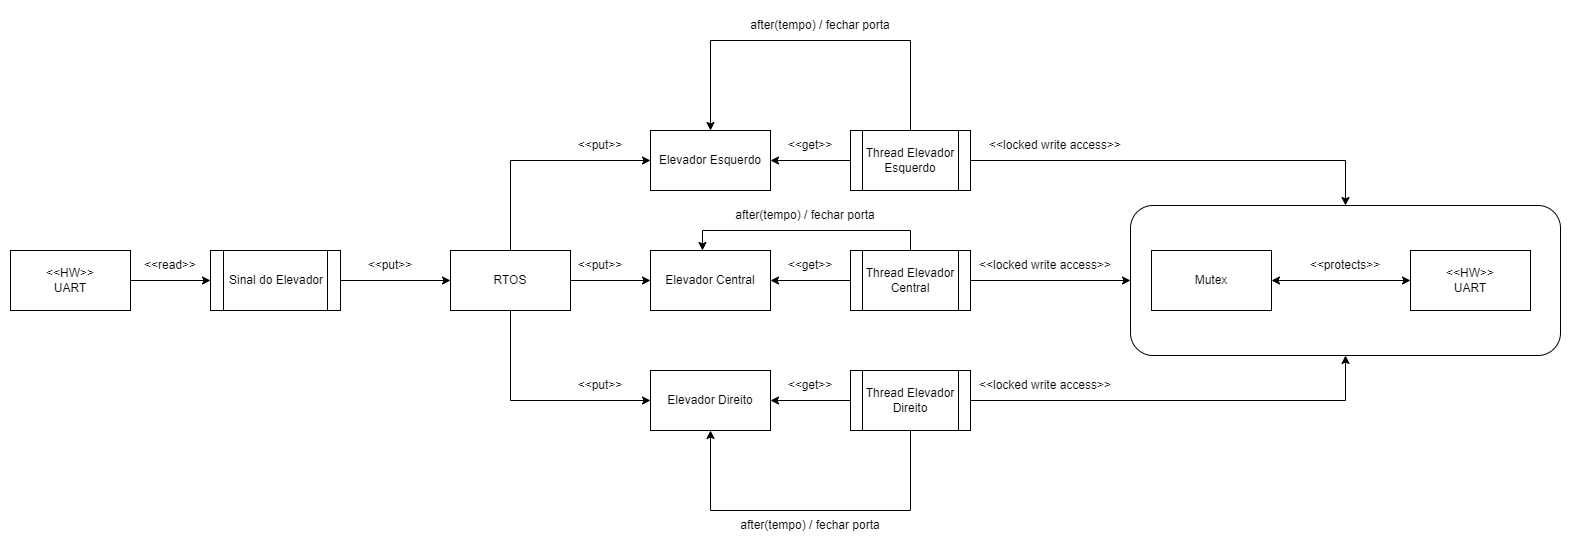

The diagram above was exported from draw.io. Its source (the exported page's mxGraphModel, read from the mxfile embedded in the PNG):
<mxGraphModel dx="1736" dy="908" grid="1" gridSize="10" guides="1" tooltips="1" connect="1" arrows="1" fold="1" page="1" pageScale="1" pageWidth="827" pageHeight="1169" math="0" shadow="0">
  <root>
    <mxCell id="0" />
    <mxCell id="1" parent="0" />
    <mxCell id="2" style="edgeStyle=orthogonalEdgeStyle;rounded=0;orthogonalLoop=1;jettySize=auto;html=1;entryX=0;entryY=0.5;entryDx=0;entryDy=0;" edge="1" source="3" target="5" parent="1">
      <mxGeometry relative="1" as="geometry" />
    </mxCell>
    <mxCell id="3" value="&amp;lt;&amp;lt;HW&amp;gt;&amp;gt;&lt;br&gt;UART" style="rounded=0;whiteSpace=wrap;html=1;fillColor=#FFFFFF;" vertex="1" parent="1">
      <mxGeometry x="40" y="1930" width="120" height="60" as="geometry" />
    </mxCell>
    <mxCell id="4" style="edgeStyle=orthogonalEdgeStyle;rounded=0;orthogonalLoop=1;jettySize=auto;html=1;entryX=0;entryY=0.5;entryDx=0;entryDy=0;" edge="1" source="5" target="10" parent="1">
      <mxGeometry relative="1" as="geometry" />
    </mxCell>
    <mxCell id="5" value="Sinal do Elevador" style="shape=process;whiteSpace=wrap;html=1;backgroundOutline=1;fillColor=#FFFFFF;" vertex="1" parent="1">
      <mxGeometry x="240" y="1930" width="130" height="60" as="geometry" />
    </mxCell>
    <mxCell id="6" value="&amp;lt;&amp;lt;read&amp;gt;&amp;gt;" style="text;html=1;strokeColor=none;fillColor=none;align=center;verticalAlign=middle;whiteSpace=wrap;rounded=0;" vertex="1" parent="1">
      <mxGeometry x="170" y="1930" width="60" height="30" as="geometry" />
    </mxCell>
    <mxCell id="7" style="edgeStyle=orthogonalEdgeStyle;rounded=0;orthogonalLoop=1;jettySize=auto;html=1;entryX=0;entryY=0.5;entryDx=0;entryDy=0;" edge="1" source="10" target="12" parent="1">
      <mxGeometry relative="1" as="geometry">
        <Array as="points">
          <mxPoint x="540" y="1840" />
        </Array>
      </mxGeometry>
    </mxCell>
    <mxCell id="8" style="edgeStyle=orthogonalEdgeStyle;rounded=0;orthogonalLoop=1;jettySize=auto;html=1;entryX=0;entryY=0.5;entryDx=0;entryDy=0;" edge="1" source="10" target="13" parent="1">
      <mxGeometry relative="1" as="geometry" />
    </mxCell>
    <mxCell id="9" style="edgeStyle=orthogonalEdgeStyle;rounded=0;orthogonalLoop=1;jettySize=auto;html=1;entryX=0;entryY=0.5;entryDx=0;entryDy=0;" edge="1" source="10" target="14" parent="1">
      <mxGeometry relative="1" as="geometry">
        <Array as="points">
          <mxPoint x="540" y="2080" />
        </Array>
      </mxGeometry>
    </mxCell>
    <mxCell id="10" value="RTOS" style="rounded=0;whiteSpace=wrap;html=1;fillColor=#FFFFFF;" vertex="1" parent="1">
      <mxGeometry x="480" y="1930" width="120" height="60" as="geometry" />
    </mxCell>
    <mxCell id="11" value="&amp;lt;&amp;lt;put&amp;gt;&amp;gt;" style="text;html=1;strokeColor=none;fillColor=none;align=center;verticalAlign=middle;whiteSpace=wrap;rounded=0;" vertex="1" parent="1">
      <mxGeometry x="390" y="1930" width="60" height="30" as="geometry" />
    </mxCell>
    <mxCell id="12" value="Elevador Esquerdo" style="rounded=0;whiteSpace=wrap;html=1;fillColor=#FFFFFF;" vertex="1" parent="1">
      <mxGeometry x="680" y="1810" width="120" height="60" as="geometry" />
    </mxCell>
    <mxCell id="13" value="Elevador Central" style="rounded=0;whiteSpace=wrap;html=1;fillColor=#FFFFFF;" vertex="1" parent="1">
      <mxGeometry x="680" y="1930" width="120" height="60" as="geometry" />
    </mxCell>
    <mxCell id="14" value="Elevador Direito" style="rounded=0;whiteSpace=wrap;html=1;fillColor=#FFFFFF;" vertex="1" parent="1">
      <mxGeometry x="680" y="2050" width="120" height="60" as="geometry" />
    </mxCell>
    <mxCell id="15" value="&amp;lt;&amp;lt;put&amp;gt;&amp;gt;" style="text;html=1;strokeColor=none;fillColor=none;align=center;verticalAlign=middle;whiteSpace=wrap;rounded=0;" vertex="1" parent="1">
      <mxGeometry x="600" y="1810" width="60" height="30" as="geometry" />
    </mxCell>
    <mxCell id="16" value="&amp;lt;&amp;lt;put&amp;gt;&amp;gt;" style="text;html=1;strokeColor=none;fillColor=none;align=center;verticalAlign=middle;whiteSpace=wrap;rounded=0;" vertex="1" parent="1">
      <mxGeometry x="600" y="1930" width="60" height="30" as="geometry" />
    </mxCell>
    <mxCell id="17" value="&amp;lt;&amp;lt;put&amp;gt;&amp;gt;" style="text;html=1;strokeColor=none;fillColor=none;align=center;verticalAlign=middle;whiteSpace=wrap;rounded=0;" vertex="1" parent="1">
      <mxGeometry x="600" y="2050" width="60" height="30" as="geometry" />
    </mxCell>
    <mxCell id="18" style="edgeStyle=orthogonalEdgeStyle;rounded=0;orthogonalLoop=1;jettySize=auto;html=1;entryX=1;entryY=0.5;entryDx=0;entryDy=0;" edge="1" source="21" target="12" parent="1">
      <mxGeometry relative="1" as="geometry" />
    </mxCell>
    <mxCell id="19" style="edgeStyle=orthogonalEdgeStyle;rounded=0;orthogonalLoop=1;jettySize=auto;html=1;entryX=0.5;entryY=0;entryDx=0;entryDy=0;" edge="1" source="21" target="12" parent="1">
      <mxGeometry relative="1" as="geometry">
        <mxPoint x="810" y="1730" as="targetPoint" />
        <Array as="points">
          <mxPoint x="940" y="1720" />
          <mxPoint x="740" y="1720" />
        </Array>
      </mxGeometry>
    </mxCell>
    <mxCell id="20" style="edgeStyle=orthogonalEdgeStyle;rounded=0;orthogonalLoop=1;jettySize=auto;html=1;" edge="1" source="21" target="36" parent="1">
      <mxGeometry relative="1" as="geometry" />
    </mxCell>
    <mxCell id="21" value="Thread Elevador Esquerdo" style="shape=process;whiteSpace=wrap;html=1;backgroundOutline=1;fillColor=#FFFFFF;" vertex="1" parent="1">
      <mxGeometry x="880" y="1810" width="120" height="60" as="geometry" />
    </mxCell>
    <mxCell id="22" style="edgeStyle=orthogonalEdgeStyle;rounded=0;orthogonalLoop=1;jettySize=auto;html=1;entryX=1;entryY=0.5;entryDx=0;entryDy=0;" edge="1" source="25" target="13" parent="1">
      <mxGeometry relative="1" as="geometry" />
    </mxCell>
    <mxCell id="23" style="edgeStyle=orthogonalEdgeStyle;rounded=0;orthogonalLoop=1;jettySize=auto;html=1;entryX=0.433;entryY=0;entryDx=0;entryDy=0;entryPerimeter=0;" edge="1" source="25" target="13" parent="1">
      <mxGeometry relative="1" as="geometry">
        <Array as="points">
          <mxPoint x="940" y="1910" />
          <mxPoint x="732" y="1910" />
        </Array>
      </mxGeometry>
    </mxCell>
    <mxCell id="24" style="edgeStyle=orthogonalEdgeStyle;rounded=0;orthogonalLoop=1;jettySize=auto;html=1;entryX=0;entryY=0.5;entryDx=0;entryDy=0;" edge="1" source="25" target="36" parent="1">
      <mxGeometry relative="1" as="geometry" />
    </mxCell>
    <mxCell id="25" value="Thread Elevador&lt;br&gt;Central" style="shape=process;whiteSpace=wrap;html=1;backgroundOutline=1;fillColor=#FFFFFF;" vertex="1" parent="1">
      <mxGeometry x="880" y="1930" width="120" height="60" as="geometry" />
    </mxCell>
    <mxCell id="26" style="edgeStyle=orthogonalEdgeStyle;rounded=0;orthogonalLoop=1;jettySize=auto;html=1;entryX=1;entryY=0.5;entryDx=0;entryDy=0;" edge="1" source="29" target="14" parent="1">
      <mxGeometry relative="1" as="geometry" />
    </mxCell>
    <mxCell id="27" style="edgeStyle=orthogonalEdgeStyle;rounded=0;orthogonalLoop=1;jettySize=auto;html=1;entryX=0.5;entryY=1;entryDx=0;entryDy=0;" edge="1" source="29" target="14" parent="1">
      <mxGeometry relative="1" as="geometry">
        <mxPoint x="930" y="2220" as="targetPoint" />
        <Array as="points">
          <mxPoint x="940" y="2190" />
          <mxPoint x="740" y="2190" />
        </Array>
      </mxGeometry>
    </mxCell>
    <mxCell id="28" style="edgeStyle=orthogonalEdgeStyle;rounded=0;orthogonalLoop=1;jettySize=auto;html=1;" edge="1" source="29" target="36" parent="1">
      <mxGeometry relative="1" as="geometry" />
    </mxCell>
    <mxCell id="29" value="Thread Elevador Direito" style="shape=process;whiteSpace=wrap;html=1;backgroundOutline=1;fillColor=#FFFFFF;" vertex="1" parent="1">
      <mxGeometry x="880" y="2050" width="120" height="60" as="geometry" />
    </mxCell>
    <mxCell id="30" value="&amp;lt;&amp;lt;get&amp;gt;&amp;gt;" style="text;html=1;strokeColor=none;fillColor=none;align=center;verticalAlign=middle;whiteSpace=wrap;rounded=0;" vertex="1" parent="1">
      <mxGeometry x="810" y="2050" width="60" height="30" as="geometry" />
    </mxCell>
    <mxCell id="31" value="&amp;lt;&amp;lt;get&amp;gt;&amp;gt;" style="text;html=1;strokeColor=none;fillColor=none;align=center;verticalAlign=middle;whiteSpace=wrap;rounded=0;" vertex="1" parent="1">
      <mxGeometry x="810" y="1930" width="60" height="30" as="geometry" />
    </mxCell>
    <mxCell id="32" value="&amp;lt;&amp;lt;get&amp;gt;&amp;gt;" style="text;html=1;strokeColor=none;fillColor=none;align=center;verticalAlign=middle;whiteSpace=wrap;rounded=0;" vertex="1" parent="1">
      <mxGeometry x="810" y="1810" width="60" height="30" as="geometry" />
    </mxCell>
    <mxCell id="33" value="after(tempo) / fechar porta" style="text;html=1;strokeColor=none;fillColor=none;align=center;verticalAlign=middle;whiteSpace=wrap;rounded=0;" vertex="1" parent="1">
      <mxGeometry x="770" y="1690" width="160" height="30" as="geometry" />
    </mxCell>
    <mxCell id="34" value="after(tempo) / fechar porta" style="text;html=1;strokeColor=none;fillColor=none;align=center;verticalAlign=middle;whiteSpace=wrap;rounded=0;" vertex="1" parent="1">
      <mxGeometry x="755" y="1880" width="160" height="30" as="geometry" />
    </mxCell>
    <mxCell id="35" value="after(tempo) / fechar porta" style="text;html=1;strokeColor=none;fillColor=none;align=center;verticalAlign=middle;whiteSpace=wrap;rounded=0;" vertex="1" parent="1">
      <mxGeometry x="760" y="2190" width="160" height="30" as="geometry" />
    </mxCell>
    <mxCell id="36" value="" style="rounded=1;whiteSpace=wrap;html=1;fillColor=#FFFFFF;" vertex="1" parent="1">
      <mxGeometry x="1160" y="1885" width="430" height="150" as="geometry" />
    </mxCell>
    <mxCell id="37" value="Mutex" style="rounded=0;whiteSpace=wrap;html=1;fillColor=#FFFFFF;" vertex="1" parent="1">
      <mxGeometry x="1181" y="1930" width="120" height="60" as="geometry" />
    </mxCell>
    <mxCell id="38" value="&amp;lt;&amp;lt;HW&amp;gt;&amp;gt;&lt;br&gt;UART" style="rounded=0;whiteSpace=wrap;html=1;fillColor=#FFFFFF;" vertex="1" parent="1">
      <mxGeometry x="1440" y="1930" width="120" height="60" as="geometry" />
    </mxCell>
    <mxCell id="39" value="&amp;lt;&amp;lt;locked write access&amp;gt;&amp;gt;" style="text;html=1;strokeColor=none;fillColor=none;align=center;verticalAlign=middle;whiteSpace=wrap;rounded=0;" vertex="1" parent="1">
      <mxGeometry x="1010" y="1810" width="150" height="30" as="geometry" />
    </mxCell>
    <mxCell id="40" value="&amp;lt;&amp;lt;locked write access&amp;gt;&amp;gt;" style="text;html=1;strokeColor=none;fillColor=none;align=center;verticalAlign=middle;whiteSpace=wrap;rounded=0;" vertex="1" parent="1">
      <mxGeometry x="1000" y="1930" width="150" height="30" as="geometry" />
    </mxCell>
    <mxCell id="41" value="&amp;lt;&amp;lt;locked write access&amp;gt;&amp;gt;" style="text;html=1;strokeColor=none;fillColor=none;align=center;verticalAlign=middle;whiteSpace=wrap;rounded=0;" vertex="1" parent="1">
      <mxGeometry x="1000" y="2050" width="150" height="30" as="geometry" />
    </mxCell>
    <mxCell id="42" value="" style="endArrow=classic;startArrow=classic;html=1;rounded=0;entryX=0;entryY=0.5;entryDx=0;entryDy=0;" edge="1" source="37" target="38" parent="1">
      <mxGeometry width="50" height="50" relative="1" as="geometry">
        <mxPoint x="1280" y="2050" as="sourcePoint" />
        <mxPoint x="1330" y="2000" as="targetPoint" />
      </mxGeometry>
    </mxCell>
    <mxCell id="43" value="&amp;lt;&amp;lt;protects&amp;gt;&amp;gt;" style="text;html=1;strokeColor=none;fillColor=none;align=center;verticalAlign=middle;whiteSpace=wrap;rounded=0;" vertex="1" parent="1">
      <mxGeometry x="1330" y="1930" width="90" height="30" as="geometry" />
    </mxCell>
  </root>
</mxGraphModel>